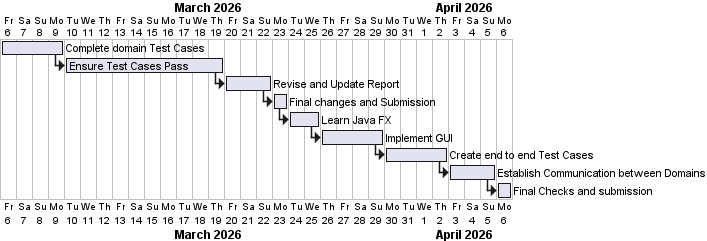

The diagram above was rendered by PlantUML. Its source (embedded in the PNG):
@startgantt
' Project start date
Project starts 2026-03-06

' Define tasks with durations
[Complete domain Test Cases] lasts 4 days
[Ensure Test Cases Pass] lasts 10 days and starts at [Complete domain Test Cases]'s end
[Revise and Update Report] lasts 3 days and starts at [Ensure Test Cases Pass]'s end
[Final changes and Submission] lasts 1 days and starts at [Revise and Update Report]'s end
[Learn Java FX] lasts 2 days and starts at [Final changes and Submission]'s end 
[Implement GUI] lasts 4 days and starts at [Learn Java FX]'s end
[Create end to end Test Cases] lasts 4 days and starts at [Implement GUI]'s end
[Establish Communication between Domains] lasts 3 days and starts at [Create end to end Test Cases]'s end
[Final Checks and submission ] lasts 1 days and starts at [Establish Communication between Domains]'s end
@endgantt